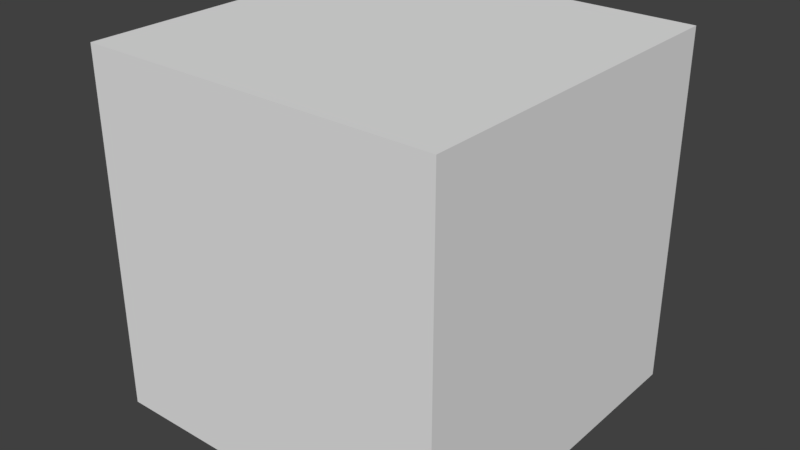 # Source: skybox.blend  (saved by Blender 2.79.0; exported with 4.5.12 LTS)
import bpy
from mathutils import Matrix  # noqa: F401  (used for matrix-valued properties, if any)

bpy.ops.wm.read_factory_settings(use_empty=True)
scene = bpy.context.scene
scene.name = 'Scene'

# ---- collections
col_collection_1 = bpy.data.collections.new('Collection 1'); scene.collection.children.link(col_collection_1)

# ---- world
world_world = bpy.data.worlds.new('World'); scene.world = world_world
world_world.color = (0.05088, 0.05088, 0.05088)
world_world.use_sun_shadow = False
world_world.sun_shadow_jitter_overblur = 0.0
world_world.cycles.sampling_method = 'MANUAL'

# ---- meshes
me_cube_001 = bpy.data.meshes.new('Cube.001')
me_cube_001.from_pydata([(-1.0, -1.0, -1.0), (-1.0, -1.0, 1.0), (-1.0, 1.0, -1.0), (-1.0, 1.0, 1.0), (1.0, -1.0, -1.0), (1.0, -1.0, 1.0), (1.0, 1.0, -1.0), (1.0, 1.0, 1.0)], [], [(0, 1, 3, 2), (2, 3, 7, 6), (6, 7, 5, 4), (4, 5, 1, 0), (2, 6, 4, 0), (7, 3, 1, 5)])
_uv = me_cube_001.uv_layers.new(name='UVMap')
_uv.uv.foreach_set('vector', [0.5007, 1.0, 0.2507, 0.9996, 0.2513, 0.7497, 0.5013, 0.7503, 0.5013, 0.7503, 0.2513, 0.7497, 0.2519, 0.4997, 0.5019, 0.5003, 0.5019, 0.5003, 0.2519, 0.4997, 0.2525, 0.2497, 0.5025, 0.2503, 0.5025, 0.2503, 0.2525, 0.2497, 0.2531, -0.0002136, 0.5031, 0.0003898, 0.7519, 0.5009, 0.5019, 0.5003, 0.5025, 0.2503, 0.7525, 0.2509, 0.2519, 0.4997, 0.001983, 0.4991, 0.002587, 0.2491, 0.2525, 0.2497])
me_cube_001.use_remesh_preserve_volume = False
me_cube_001.use_remesh_preserve_attributes = False
me_cube_001.use_mirror_vertex_groups = False
me_cube_001.update()
me_plane_001 = bpy.data.meshes.new('Plane.001')
me_plane_001.from_pydata([(-1.0, -1.0, 0.0), (1.0, -1.0, 0.0), (-1.0, 1.0, 0.0), (1.0, 1.0, 0.0)], [], [(0, 1, 3, 2)])
me_plane_001.use_remesh_preserve_volume = False
me_plane_001.use_remesh_preserve_attributes = False
me_plane_001.use_mirror_vertex_groups = False
me_plane_001.update()

# ---- objects
ob_cube = bpy.data.objects.new('Cube', me_cube_001)
ob_plane = bpy.data.objects.new('Plane', me_plane_001)

# ---- transforms, parenting, visibility, modifiers, constraints
ob_cube.location = (0.2705, -0.1226, 0.2399)
ob_cube.scale = (5.0, 5.0, 5.0)
ob_cube.lineart.crease_threshold = 0.0
ob_plane.location = (0.2999, -0.109, 0.2)
ob_plane.lineart.crease_threshold = 0.0

# ---- collection membership
col_collection_1.objects.link(ob_cube)
col_collection_1.objects.link(ob_plane)

# ---- scene / render settings (as saved in the file)
scene.frame_start = 1; scene.frame_end = 180; scene.frame_set(0)
scene.render.engine = 'BLENDER_EEVEE_NEXT'
scene.render.resolution_percentage = 50
scene.render.dither_intensity = 0.0
scene.cycles.use_denoising = False
scene.cycles.samples = 128
scene.cycles.sampling_pattern = 'TABULATED_SOBOL'
scene.cycles.use_adaptive_sampling = False
scene.cycles.use_light_tree = False
scene.cycles.blur_glossy = 0.0
scene.cycles.sample_clamp_indirect = 0.0
scene.view_settings.view_transform = 'Standard'
bpy.context.view_layer.update()

# ---- added for rendering (the .blend has no active camera and no usable light): camera, sun
cam_auto = bpy.data.cameras.new('AutoCamera')
cam_auto.lens = 50.0
cam_auto.sensor_width = 36.0
cam_auto.clip_end = 1000.0
ob_auto_camera = bpy.data.objects.new('AutoCamera', cam_auto)
scene.collection.objects.link(ob_auto_camera)
ob_auto_camera.location = (16.2959, -19.353, 13.0601)
ob_auto_camera.rotation_euler = (1.09748, -7.21219e-08, 0.694738)
scene.camera = ob_auto_camera
light_auto_sun = bpy.data.lights.new('AutoSun', 'SUN')
light_auto_sun.energy = 3.0
light_auto_sun.angle = 0.0523599
ob_auto_sun = bpy.data.objects.new('AutoSun', light_auto_sun)
scene.collection.objects.link(ob_auto_sun)
ob_auto_sun.rotation_euler = (0.872665, 0.174533, 0.523599)
bpy.context.view_layer.update()
